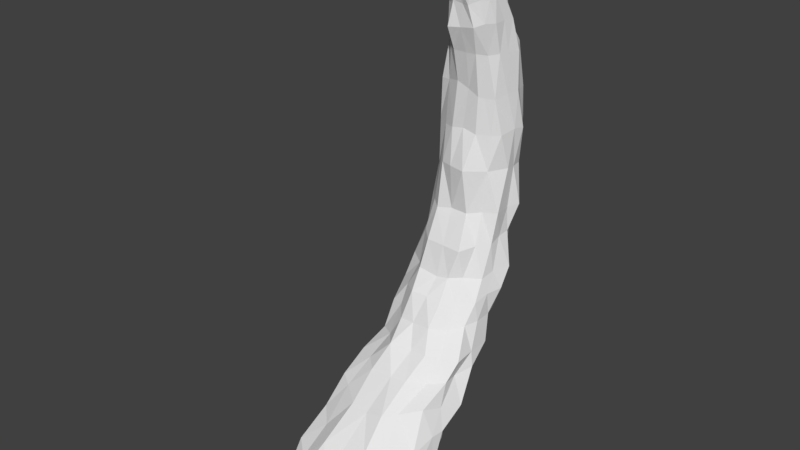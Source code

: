 # Source: Rib.blend  (saved by Blender 2.77.0; exported with 4.5.12 LTS)
import bpy
from mathutils import Matrix  # noqa: F401  (used for matrix-valued properties, if any)

bpy.ops.wm.read_factory_settings(use_empty=True)
scene = bpy.context.scene
scene.name = 'Scene'

# ---- collections
col_collection_1 = bpy.data.collections.new('Collection 1'); scene.collection.children.link(col_collection_1)

# ---- world
world_world = bpy.data.worlds.new('World'); scene.world = world_world
world_world.color = (0.05088, 0.05088, 0.05088)
world_world.use_sun_shadow = False
world_world.sun_shadow_jitter_overblur = 0.0
world_world.cycles.sampling_method = 'MANUAL'

# ---- meshes
me_cylinder = bpy.data.meshes.new('Cylinder')
me_cylinder.from_pydata([(-0.1862, 4.518, -1.876), (-0.0099, 5.674, 5.279), (0.4379, 4.266, -1.873), (0.1712, 5.707, 5.207), (0.6787, 3.552, -1.913), (0.3513, 5.605, 5.027), (0.6256, 2.845, -2.066), (0.2527, 5.452, 4.881), (0.1094, 2.387, -1.997), (0.04768, 5.389, 4.729), (-0.5158, 2.338, -2.036), (-0.1091, 5.369, 4.742), (-0.9921, 2.934, -1.996), (-0.2574, 5.433, 4.874), (-1.164, 3.62, -1.97), (-0.2878, 5.555, 5.093), (-0.7898, 4.22, -1.856), (-0.1777, 5.672, 5.205), (-0.2169, 5.126, -1.18), (-0.2405, 5.665, -0.5343), (-0.2232, 6.153, -0.02339), (-0.1572, 6.449, 0.6942), (-0.1606, 6.635, 1.547), (-0.1653, 6.621, 2.628), (-0.06971, 6.445, 3.682), (0.006738, 6.063, 4.544), (0.2432, 5.98, 4.546), (0.2463, 6.338, 3.701), (0.2364, 6.534, 2.622), (0.2228, 6.518, 1.553), (0.2266, 6.29, 0.6566), (0.2919, 5.988, 0.03727), (0.2646, 5.558, -0.5384), (0.2802, 4.901, -1.162), (0.3238, 5.803, 4.471), (0.4127, 6.092, 3.657), (0.4452, 6.226, 2.588), (0.4605, 6.207, 1.49), (0.5085, 5.967, 0.644), (0.4605, 5.578, 0.05328), (0.5698, 5.09, -0.5221), (0.6464, 4.354, -1.141), (0.2679, 5.611, 4.388), (0.3207, 5.805, 3.664), (0.3591, 5.861, 2.556), (0.4047, 5.793, 1.473), (0.3823, 5.514, 0.5865), (0.3917, 5.136, 0.0282), (0.5003, 4.603, -0.5655), (0.5804, 3.812, -1.257), (0.0397, 5.483, 4.303), (0.07404, 5.632, 3.652), (0.06479, 5.693, 2.55), (0.05118, 5.562, 1.452), (0.01652, 5.233, 0.59), (0.02329, 4.81, -0.005887), (0.07228, 4.263, -0.5614), (0.1007, 3.379, -1.232), (-0.2142, 5.523, 4.32), (-0.2658, 5.627, 3.648), (-0.3165, 5.698, 2.561), (-0.4262, 5.548, 1.408), (-0.4602, 5.22, 0.5986), (-0.4731, 4.833, -0.04713), (-0.4944, 4.239, -0.582), (-0.5218, 3.29, -1.273), (-0.3869, 5.674, 4.346), (-0.4975, 5.825, 3.636), (-0.6645, 5.903, 2.584), (-0.7311, 5.85, 1.454), (-0.8249, 5.562, 0.5717), (-0.8329, 5.114, 0.001108), (-0.922, 4.56, -0.5736), (-0.9977, 3.839, -1.192), (-0.3981, 5.904, 4.422), (-0.5457, 6.08, 3.671), (-0.6863, 6.235, 2.579), (-0.7948, 6.221, 1.501), (-0.8466, 5.945, 0.5838), (-0.9203, 5.562, 0.0421), (-0.9445, 5.112, -0.5362), (-1.087, 4.457, -1.209), (-0.217, 6.057, 4.513), (-0.3995, 6.354, 3.682), (-0.472, 6.512, 2.615), (-0.5632, 6.548, 1.529), (-0.6344, 6.352, 0.6384), (-0.6896, 5.979, 0.02316), (-0.682, 5.505, -0.5136), (-0.7304, 4.958, -1.162), (0.09332, 4.359, -1.92), (0.07312, 5.668, 5.253), (0.00478, 5.791, 4.901), (0.4374, 4.613, -1.509), (0.5914, 3.906, -1.92), (0.2521, 5.602, 5.151), (0.6736, 4.121, -1.581), (0.725, 3.193, -1.919), (0.2746, 5.509, 4.975), (0.6641, 3.305, -1.634), (0.3885, 2.633, -2.032), (0.1853, 5.422, 4.804), (0.1729, 2.906, -1.65), (-0.1142, 2.366, -1.995), (-0.00522, 5.407, 4.727), (-0.6156, 2.928, -1.592), (-0.6998, 2.588, -1.982), (-0.2307, 5.407, 4.805), (-1.05, 3.375, -1.512), (-1.007, 3.213, -1.974), (-0.3266, 5.489, 4.987), (-1.019, 4.031, -1.611), (-0.9454, 3.891, -1.925), (-0.2775, 5.602, 5.128), (-0.8123, 4.636, -1.504), (-0.5706, 4.325, -1.892), (-0.1135, 5.687, 5.236), (-0.1568, 4.88, -1.513), (-0.2367, 5.444, -0.8943), (-0.2317, 5.92, -0.1508), (-0.1909, 6.269, 0.3708), (-0.1743, 6.563, 1.09), (-0.1613, 6.675, 2.031), (-0.1206, 6.645, 3.12), (0.06999, 6.186, 4.188), (0.219, 5.872, 4.861), (0.1658, 6.104, 4.062), (0.2845, 6.422, 3.076), (0.2068, 6.512, 1.988), (0.1902, 6.415, 1.142), (0.232, 6.168, 0.3611), (0.2038, 5.75, -0.1764), (0.3741, 5.178, -0.8372), (0.3463, 5.664, 4.789), (0.3678, 5.987, 4.096), (0.4169, 6.112, 3.113), (0.3648, 6.289, 2.051), (0.3964, 6.046, 1.125), (0.5118, 5.785, 0.3738), (0.5192, 5.452, -0.3126), (0.6452, 4.757, -0.9408), (0.2539, 5.612, 4.627), (0.3179, 5.698, 4.078), (0.2848, 5.791, 3.056), (0.3974, 5.991, 2.065), (0.3757, 5.709, 1.031), (0.4149, 5.329, 0.2978), (0.5386, 4.812, -0.3347), (0.4618, 4.163, -0.7834), (0.08776, 5.471, 4.586), (0.1083, 5.516, 4.022), (0.07686, 5.707, 3.067), (0.005762, 5.505, 2.073), (0.1261, 5.308, 0.9972), (0.04095, 5.019, 0.2848), (0.1394, 4.595, -0.2858), (0.05929, 3.779, -0.8687), (-0.2352, 5.45, 4.51), (-0.2678, 5.489, 3.976), (-0.2556, 5.71, 3.215), (-0.4144, 5.631, 2.061), (-0.4115, 5.33, 1.008), (-0.408, 4.986, 0.3417), (-0.4045, 4.523, -0.271), (-0.471, 3.819, -0.8966), (-0.3596, 5.557, 4.599), (-0.4637, 5.775, 3.982), (-0.5937, 5.831, 3.146), (-0.6255, 5.836, 1.935), (-0.7121, 5.712, 1.05), (-0.8588, 5.395, 0.2576), (-0.8583, 4.936, -0.3833), (-0.9503, 4.177, -0.8185), (-0.3313, 5.679, 4.696), (-0.4948, 5.966, 4.035), (-0.6777, 6.28, 3.054), (-0.7238, 6.33, 1.957), (-0.8655, 6.088, 1.143), (-0.9133, 5.743, 0.2955), (-0.9071, 5.385, -0.2425), (-0.9437, 4.808, -0.8999), (-0.151, 5.83, 4.918), (-0.2951, 6.084, 4.056), (-0.4891, 6.465, 3.138), (-0.4206, 6.515, 2.073), (-0.5611, 6.485, 1.055), (-0.6917, 6.114, 0.2427), (-0.7495, 5.75, -0.3446), (-0.7458, 5.329, -0.8779), (-0.5063, 5.062, -1.182), (-0.4673, 5.637, -0.561), (-0.4536, 6.046, 0.00682), (-0.417, 6.404, 0.6104), (-0.3655, 6.594, 1.521), (-0.3214, 6.578, 2.608), (-0.2138, 6.413, 3.686), (-0.1148, 6.031, 4.534), (-0.8809, 4.703, -1.23), (-0.8575, 5.284, -0.5533), (-0.794, 5.784, -0.04846), (-0.7756, 6.163, 0.6369), (-0.6905, 6.371, 1.494), (-0.5975, 6.398, 2.568), (-0.4664, 6.232, 3.66), (-0.3242, 5.959, 4.47), (-1.026, 4.177, -1.267), (-0.9174, 4.837, -0.5959), (-0.8809, 5.433, 0.01465), (-0.8326, 5.739, 0.6153), (-0.7737, 6.031, 1.47), (-0.6593, 6.113, 2.551), (-0.5215, 5.973, 3.645), (-0.401, 5.788, 4.376), (-0.754, 3.586, -1.259), (-0.6732, 4.411, -0.5503), (-0.637, 5.037, 0.03089), (-0.5951, 5.389, 0.5594), (-0.5713, 5.676, 1.443), (-0.4871, 5.784, 2.534), (-0.3761, 5.705, 3.642), (-0.3008, 5.613, 4.349), (-0.216, 3.311, -1.287), (-0.161, 4.241, -0.5742), (-0.2552, 4.827, -0.02505), (-0.1606, 5.215, 0.5653), (-0.2038, 5.577, 1.451), (-0.1442, 5.702, 2.591), (-0.07064, 5.625, 3.647), (-0.06367, 5.515, 4.297), (0.3285, 3.52, -1.252), (0.2909, 4.448, -0.5976), (0.2198, 4.969, -0.03726), (0.1772, 5.359, 0.6007), (0.2107, 5.696, 1.469), (0.2508, 5.78, 2.554), (0.2045, 5.715, 3.639), (0.1621, 5.556, 4.366), (0.6243, 4.165, -1.143), (0.4801, 4.814, -0.5639), (0.4605, 5.333, 0.04051), (0.4155, 5.711, 0.6431), (0.3823, 6.037, 1.47), (0.4158, 6.074, 2.605), (0.359, 5.922, 3.686), (0.3018, 5.702, 4.415), (0.441, 4.69, -1.156), (0.4232, 5.298, -0.5519), (0.3629, 5.822, -0.002478), (0.3907, 6.115, 0.6742), (0.3811, 6.31, 1.538), (0.3298, 6.375, 2.575), (0.3327, 6.211, 3.674), (0.2721, 5.869, 4.49), (0.06561, 5.026, -1.198), (0.05887, 5.562, -0.5347), (-0.01495, 6.032, 0.0631), (-0.00922, 6.432, 0.6628), (0.04106, 6.54, 1.529), (0.04621, 6.61, 2.65), (0.05915, 6.391, 3.707), (0.1019, 6.033, 4.542), (0.1416, 6.148, 4.112), (0.03963, 6.528, 3.109), (-0.001764, 6.581, 1.964), (0.01087, 6.492, 1.136), (0.006125, 6.204, 0.3477), (-0.04984, 5.822, -0.1143), (0.1136, 5.305, -0.795), (0.1458, 4.713, -1.508), (0.2749, 6.035, 4.081), (0.3381, 6.249, 3.083), (0.2959, 6.387, 2.01), (0.2727, 6.21, 1.147), (0.3926, 5.969, 0.3712), (0.3174, 5.591, -0.235), (0.4974, 4.988, -0.9256), (0.5381, 4.284, -1.518), (0.3358, 5.848, 4.085), (0.365, 5.95, 3.114), (0.3852, 6.136, 2.046), (0.3762, 5.881, 1.095), (0.4513, 5.551, 0.366), (0.5254, 5.124, -0.3152), (0.541, 4.444, -0.8633), (0.6515, 3.67, -1.657), (0.2239, 5.596, 4.075), (0.1544, 5.739, 3.053), (0.2442, 5.745, 2.056), (0.2402, 5.532, 1.03), (0.1824, 5.18, 0.3008), (0.3117, 4.716, -0.3089), (0.2083, 3.95, -0.8505), (0.425, 3.07, -1.646), (-0.0967, 5.521, 3.992), (-0.08307, 5.718, 3.141), (-0.2309, 5.559, 2.072), (-0.1409, 5.321, 1.004), (-0.1739, 5.018, 0.3333), (-0.1005, 4.598, -0.2935), (-0.2001, 3.785, -0.9207), (-0.202, 2.934, -1.586), (-0.367, 5.632, 3.971), (-0.4588, 5.804, 3.163), (-0.5202, 5.721, 2.0), (-0.5851, 5.5, 1.046), (-0.641, 5.183, 0.2887), (-0.6156, 4.77, -0.3198), (-0.758, 4.04, -0.8536), (-0.7973, 3.156, -1.569), (-0.4741, 5.876, 4.024), (-0.608, 6.079, 3.086), (-0.6943, 6.121, 2.003), (-0.7817, 5.921, 1.078), (-0.8788, 5.575, 0.2868), (-0.8769, 5.115, -0.3538), (-0.9428, 4.506, -0.9058), (-1.063, 3.611, -1.63), (-0.3849, 6.018, 4.043), (-0.5741, 6.36, 3.076), (-0.5547, 6.41, 2.001), (-0.7365, 6.305, 1.104), (-0.8175, 5.929, 0.2667), (-0.8388, 5.582, -0.2764), (-0.8454, 5.082, -0.9057), (-0.883, 4.276, -1.577), (-0.08589, 6.139, 4.103), (-0.2851, 6.54, 3.151), (-0.3001, 6.611, 2.076), (-0.3666, 6.528, 1.071), (-0.4619, 6.202, 0.3128), (-0.4681, 5.852, -0.2575), (-0.4663, 5.455, -0.8972), (-0.482, 4.718, -1.547), (-0.06602, 5.795, 4.916), (-0.2684, 5.744, 4.787), (-0.3502, 5.626, 4.639), (-0.2967, 5.506, 4.556), (-0.08284, 5.459, 4.541), (0.19, 5.557, 4.597), (0.3114, 5.636, 4.708), (0.2872, 5.766, 4.829), (0.08979, 5.823, 4.889)], [], [(341, 91, 3, 125), (340, 95, 5, 133), (339, 98, 7, 141), (338, 101, 9, 149), (337, 104, 11, 157), (336, 107, 13, 165), (335, 110, 15, 173), (3, 91, 1, 116, 17, 113, 15, 110, 13, 107, 11, 104, 9, 101, 7, 98, 5, 95), (334, 113, 17, 181), (333, 116, 1, 92), (0, 90, 2, 94, 4, 97, 6, 100, 8, 103, 10, 106, 12, 109, 14, 112, 16, 115), (332, 189, 18, 117), (331, 190, 19, 118), (330, 191, 20, 119), (329, 192, 21, 120), (328, 193, 22, 121), (327, 194, 23, 122), (326, 195, 24, 123), (325, 196, 25, 124), (324, 197, 89, 114), (323, 198, 88, 188), (322, 199, 87, 187), (321, 200, 86, 186), (320, 201, 85, 185), (319, 202, 84, 184), (318, 203, 83, 183), (317, 204, 82, 182), (316, 205, 81, 111), (315, 206, 80, 180), (314, 207, 79, 179), (313, 208, 78, 178), (312, 209, 77, 177), (311, 210, 76, 176), (310, 211, 75, 175), (309, 212, 74, 174), (308, 213, 73, 108), (307, 214, 72, 172), (306, 215, 71, 171), (305, 216, 70, 170), (304, 217, 69, 169), (303, 218, 68, 168), (302, 219, 67, 167), (301, 220, 66, 166), (300, 221, 65, 105), (299, 222, 64, 164), (298, 223, 63, 163), (297, 224, 62, 162), (296, 225, 61, 161), (295, 226, 60, 160), (294, 227, 59, 159), (293, 228, 58, 158), (292, 229, 57, 102), (291, 230, 56, 156), (290, 231, 55, 155), (289, 232, 54, 154), (288, 233, 53, 153), (287, 234, 52, 152), (286, 235, 51, 151), (285, 236, 50, 150), (284, 237, 49, 99), (283, 238, 48, 148), (282, 239, 47, 147), (281, 240, 46, 146), (280, 241, 45, 145), (279, 242, 44, 144), (278, 243, 43, 143), (277, 244, 42, 142), (276, 245, 41, 96), (275, 246, 40, 140), (274, 247, 39, 139), (273, 248, 38, 138), (272, 249, 37, 137), (271, 250, 36, 136), (270, 251, 35, 135), (269, 252, 34, 134), (268, 253, 33, 93), (267, 254, 32, 132), (266, 255, 31, 131), (265, 256, 30, 130), (264, 257, 29, 129), (263, 258, 28, 128), (262, 259, 27, 127), (261, 260, 26, 126), (259, 261, 126, 27), (24, 124, 261, 259), (124, 25, 260, 261), (258, 262, 127, 28), (23, 123, 262, 258), (123, 24, 259, 262), (257, 263, 128, 29), (22, 122, 263, 257), (122, 23, 258, 263), (256, 264, 129, 30), (21, 121, 264, 256), (121, 22, 257, 264), (255, 265, 130, 31), (20, 120, 265, 255), (120, 21, 256, 265), (254, 266, 131, 32), (19, 119, 266, 254), (119, 20, 255, 266), (253, 267, 132, 33), (18, 118, 267, 253), (118, 19, 254, 267), (90, 268, 93, 2), (0, 117, 268, 90), (117, 18, 253, 268), (251, 269, 134, 35), (27, 126, 269, 251), (126, 26, 252, 269), (250, 270, 135, 36), (28, 127, 270, 250), (127, 27, 251, 270), (249, 271, 136, 37), (29, 128, 271, 249), (128, 28, 250, 271), (248, 272, 137, 38), (30, 129, 272, 248), (129, 29, 249, 272), (247, 273, 138, 39), (31, 130, 273, 247), (130, 30, 248, 273), (246, 274, 139, 40), (32, 131, 274, 246), (131, 31, 247, 274), (245, 275, 140, 41), (33, 132, 275, 245), (132, 32, 246, 275), (94, 276, 96, 4), (2, 93, 276, 94), (93, 33, 245, 276), (243, 277, 142, 43), (35, 134, 277, 243), (134, 34, 244, 277), (242, 278, 143, 44), (36, 135, 278, 242), (135, 35, 243, 278), (241, 279, 144, 45), (37, 136, 279, 241), (136, 36, 242, 279), (240, 280, 145, 46), (38, 137, 280, 240), (137, 37, 241, 280), (239, 281, 146, 47), (39, 138, 281, 239), (138, 38, 240, 281), (238, 282, 147, 48), (40, 139, 282, 238), (139, 39, 239, 282), (237, 283, 148, 49), (41, 140, 283, 237), (140, 40, 238, 283), (97, 284, 99, 6), (4, 96, 284, 97), (96, 41, 237, 284), (235, 285, 150, 51), (43, 142, 285, 235), (142, 42, 236, 285), (234, 286, 151, 52), (44, 143, 286, 234), (143, 43, 235, 286), (233, 287, 152, 53), (45, 144, 287, 233), (144, 44, 234, 287), (232, 288, 153, 54), (46, 145, 288, 232), (145, 45, 233, 288), (231, 289, 154, 55), (47, 146, 289, 231), (146, 46, 232, 289), (230, 290, 155, 56), (48, 147, 290, 230), (147, 47, 231, 290), (229, 291, 156, 57), (49, 148, 291, 229), (148, 48, 230, 291), (100, 292, 102, 8), (6, 99, 292, 100), (99, 49, 229, 292), (227, 293, 158, 59), (51, 150, 293, 227), (150, 50, 228, 293), (226, 294, 159, 60), (52, 151, 294, 226), (151, 51, 227, 294), (225, 295, 160, 61), (53, 152, 295, 225), (152, 52, 226, 295), (224, 296, 161, 62), (54, 153, 296, 224), (153, 53, 225, 296), (223, 297, 162, 63), (55, 154, 297, 223), (154, 54, 224, 297), (222, 298, 163, 64), (56, 155, 298, 222), (155, 55, 223, 298), (221, 299, 164, 65), (57, 156, 299, 221), (156, 56, 222, 299), (103, 300, 105, 10), (8, 102, 300, 103), (102, 57, 221, 300), (219, 301, 166, 67), (59, 158, 301, 219), (158, 58, 220, 301), (218, 302, 167, 68), (60, 159, 302, 218), (159, 59, 219, 302), (217, 303, 168, 69), (61, 160, 303, 217), (160, 60, 218, 303), (216, 304, 169, 70), (62, 161, 304, 216), (161, 61, 217, 304), (215, 305, 170, 71), (63, 162, 305, 215), (162, 62, 216, 305), (214, 306, 171, 72), (64, 163, 306, 214), (163, 63, 215, 306), (213, 307, 172, 73), (65, 164, 307, 213), (164, 64, 214, 307), (106, 308, 108, 12), (10, 105, 308, 106), (105, 65, 213, 308), (211, 309, 174, 75), (67, 166, 309, 211), (166, 66, 212, 309), (210, 310, 175, 76), (68, 167, 310, 210), (167, 67, 211, 310), (209, 311, 176, 77), (69, 168, 311, 209), (168, 68, 210, 311), (208, 312, 177, 78), (70, 169, 312, 208), (169, 69, 209, 312), (207, 313, 178, 79), (71, 170, 313, 207), (170, 70, 208, 313), (206, 314, 179, 80), (72, 171, 314, 206), (171, 71, 207, 314), (205, 315, 180, 81), (73, 172, 315, 205), (172, 72, 206, 315), (109, 316, 111, 14), (12, 108, 316, 109), (108, 73, 205, 316), (203, 317, 182, 83), (75, 174, 317, 203), (174, 74, 204, 317), (202, 318, 183, 84), (76, 175, 318, 202), (175, 75, 203, 318), (201, 319, 184, 85), (77, 176, 319, 201), (176, 76, 202, 319), (200, 320, 185, 86), (78, 177, 320, 200), (177, 77, 201, 320), (199, 321, 186, 87), (79, 178, 321, 199), (178, 78, 200, 321), (198, 322, 187, 88), (80, 179, 322, 198), (179, 79, 199, 322), (197, 323, 188, 89), (81, 180, 323, 197), (180, 80, 198, 323), (112, 324, 114, 16), (14, 111, 324, 112), (111, 81, 197, 324), (195, 325, 124, 24), (83, 182, 325, 195), (182, 82, 196, 325), (194, 326, 123, 23), (84, 183, 326, 194), (183, 83, 195, 326), (193, 327, 122, 22), (85, 184, 327, 193), (184, 84, 194, 327), (192, 328, 121, 21), (86, 185, 328, 192), (185, 85, 193, 328), (191, 329, 120, 20), (87, 186, 329, 191), (186, 86, 192, 329), (190, 330, 119, 19), (88, 187, 330, 190), (187, 87, 191, 330), (189, 331, 118, 18), (89, 188, 331, 189), (188, 88, 190, 331), (115, 332, 117, 0), (16, 114, 332, 115), (114, 89, 189, 332), (196, 333, 92, 25), (82, 181, 333, 196), (181, 17, 116, 333), (204, 334, 181, 82), (74, 173, 334, 204), (173, 15, 113, 334), (212, 335, 173, 74), (66, 165, 335, 212), (165, 13, 110, 335), (220, 336, 165, 66), (58, 157, 336, 220), (157, 11, 107, 336), (228, 337, 157, 58), (50, 149, 337, 228), (149, 9, 104, 337), (236, 338, 149, 50), (42, 141, 338, 236), (141, 7, 101, 338), (244, 339, 141, 42), (34, 133, 339, 244), (133, 5, 98, 339), (252, 340, 133, 34), (26, 125, 340, 252), (125, 3, 95, 340), (260, 341, 125, 26), (25, 92, 341, 260), (92, 1, 91, 341)])
me_cylinder.use_remesh_preserve_volume = False
me_cylinder.use_remesh_preserve_attributes = False
me_cylinder.use_mirror_vertex_groups = False
me_cylinder.update()

# ---- objects
ob_cylinder = bpy.data.objects.new('Cylinder', me_cylinder)

# ---- transforms, parenting, visibility, modifiers, constraints
ob_cylinder.location = (0.0, 0.0, 0.0)
ob_cylinder.lineart.crease_threshold = 0.0
_m = ob_cylinder.modifiers.new('Triangulate', 'TRIANGULATE')

# ---- collection membership
col_collection_1.objects.link(ob_cylinder)

# ---- scene / render settings (as saved in the file)
scene.frame_start = 1; scene.frame_end = 250; scene.frame_set(1)
scene.render.engine = 'BLENDER_EEVEE_NEXT'
scene.render.resolution_percentage = 50
scene.render.dither_intensity = 0.0
scene.cycles.use_denoising = False
scene.cycles.samples = 128
scene.cycles.sampling_pattern = 'TABULATED_SOBOL'
scene.cycles.light_sampling_threshold = 0.0
scene.cycles.use_adaptive_sampling = False
scene.cycles.use_light_tree = False
scene.cycles.blur_glossy = 0.0
scene.cycles.sample_clamp_indirect = 0.0
scene.view_settings.view_transform = 'Standard'
bpy.context.view_layer.update()

# ---- added for rendering (the .blend has no active camera and no usable light): camera, sun
cam_auto = bpy.data.cameras.new('AutoCamera')
cam_auto.lens = 50.0
cam_auto.sensor_width = 36.0
cam_auto.clip_end = 1000.0
ob_auto_camera = bpy.data.objects.new('AutoCamera', cam_auto)
scene.collection.objects.link(ob_auto_camera)
ob_auto_camera.location = (7.86405, -5.1933, 8.07336)
ob_auto_camera.rotation_euler = (1.09748, -7.21219e-08, 0.694738)
scene.camera = ob_auto_camera
light_auto_sun = bpy.data.lights.new('AutoSun', 'SUN')
light_auto_sun.energy = 3.0
light_auto_sun.angle = 0.0523599
ob_auto_sun = bpy.data.objects.new('AutoSun', light_auto_sun)
scene.collection.objects.link(ob_auto_sun)
ob_auto_sun.rotation_euler = (0.872665, 0.174533, 0.523599)
bpy.context.view_layer.update()
